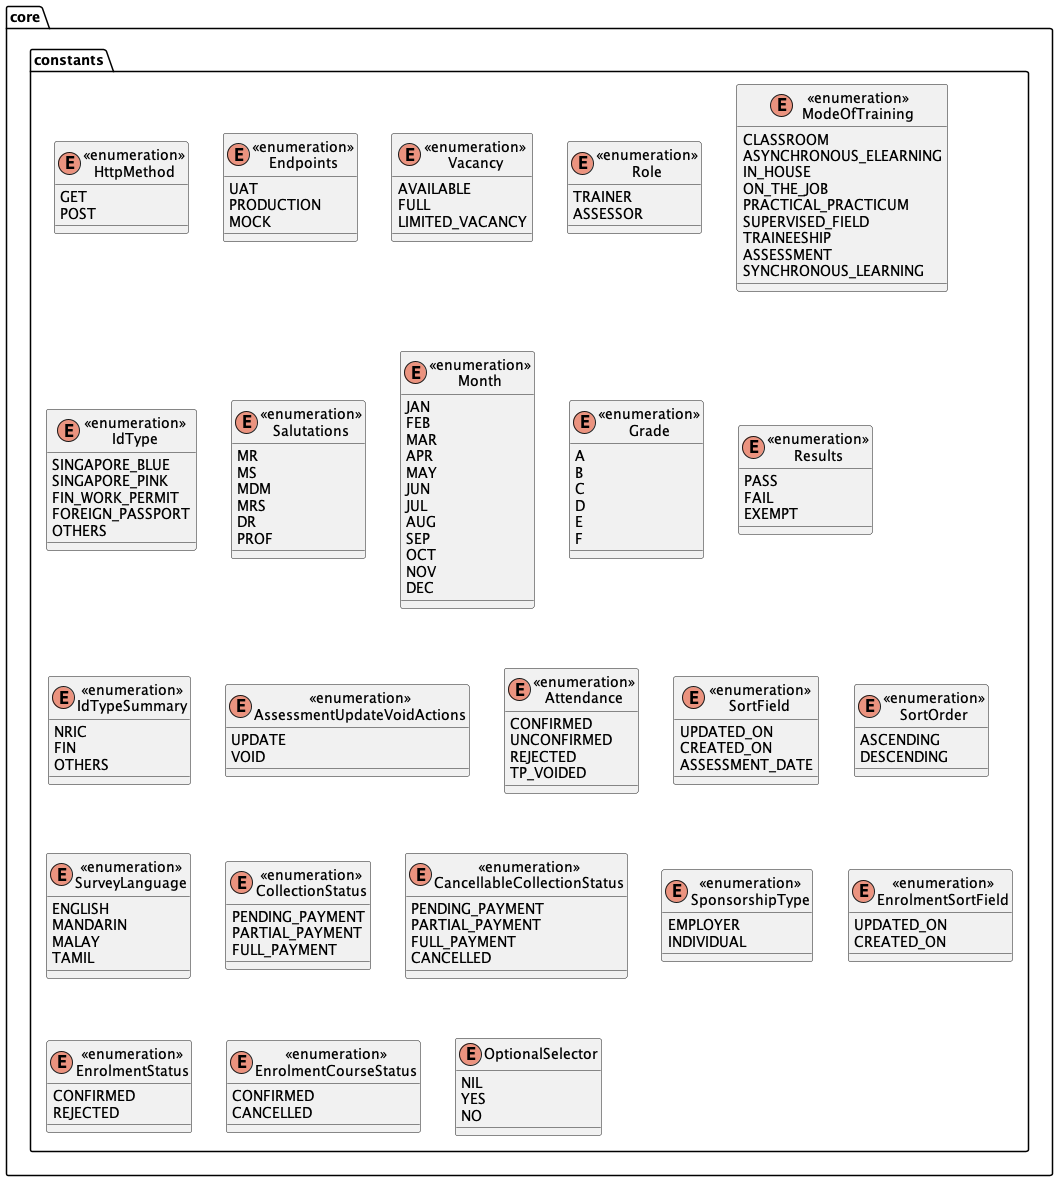

The diagram above was rendered by PlantUML. Its source (embedded in the PNG):
@startuml
skinparam linetype polyline
skinparam linetype ortho

package core {
    package constants {
        enum "<<enumeration>>\nHttpMethod" {
            GET
            POST
        }

        enum "<<enumeration>>\nEndpoints" {
            UAT
            PRODUCTION
            MOCK
        }

        enum "<<enumeration>>\nVacancy" {
            AVAILABLE
            FULL
            LIMITED_VACANCY
        }

        enum "<<enumeration>>\nRole" {
            TRAINER
            ASSESSOR
        }

        enum "<<enumeration>>\nModeOfTraining" {
            CLASSROOM
            ASYNCHRONOUS_ELEARNING
            IN_HOUSE
            ON_THE_JOB
            PRACTICAL_PRACTICUM
            SUPERVISED_FIELD
            TRAINEESHIP
            ASSESSMENT
            SYNCHRONOUS_LEARNING
        }

        enum "<<enumeration>>\nIdType" {
            SINGAPORE_BLUE
            SINGAPORE_PINK
            FIN_WORK_PERMIT
            FOREIGN_PASSPORT
            OTHERS
        }

        enum "<<enumeration>>\nSalutations" {
            MR
            MS
            MDM
            MRS
            DR
            PROF
        }

        enum "<<enumeration>>\nMonth" {
            JAN
            FEB
            MAR
            APR
            MAY
            JUN
            JUL
            AUG
            SEP
            OCT
            NOV
            DEC
        }

        enum "<<enumeration>>\nGrade" {
            A
            B
            C
            D
            E
            F
        }

        enum "<<enumeration>>\nResults" {
            PASS
            FAIL
            EXEMPT
        }

        enum "<<enumeration>>\nIdTypeSummary" {
            NRIC
            FIN
            OTHERS
        }

        enum "<<enumeration>>\nAssessmentUpdateVoidActions" {
            UPDATE
            VOID
        }

        enum "<<enumeration>>\nAttendance" {
            CONFIRMED
            UNCONFIRMED
            REJECTED
            TP_VOIDED
        }

        enum "<<enumeration>>\nSortField" {
            UPDATED_ON
            CREATED_ON
            ASSESSMENT_DATE
        }

        enum "<<enumeration>>\nSortOrder" {
            ASCENDING
            DESCENDING
        }

        enum "<<enumeration>>\nSurveyLanguage" {
            ENGLISH
            MANDARIN
            MALAY
            TAMIL
        }

        enum "<<enumeration>>\nCollectionStatus" {
            PENDING_PAYMENT
            PARTIAL_PAYMENT
            FULL_PAYMENT
        }

        enum "<<enumeration>>\nCancellableCollectionStatus" {
            PENDING_PAYMENT
            PARTIAL_PAYMENT
            FULL_PAYMENT
            CANCELLED
        }

        enum "<<enumeration>>\nSponsorshipType" {
            EMPLOYER
            INDIVIDUAL
        }

        enum "<<enumeration>>\nEnrolmentSortField" {
            UPDATED_ON
            CREATED_ON
        }

        enum "<<enumeration>>\nEnrolmentStatus" {
            CONFIRMED
            REJECTED
        }

        enum "<<enumeration>>\nEnrolmentCourseStatus" {
            CONFIRMED
            CANCELLED
        }

        enum OptionalSelector {
            NIL
            YES
            NO
        }
    }
}
@enduml